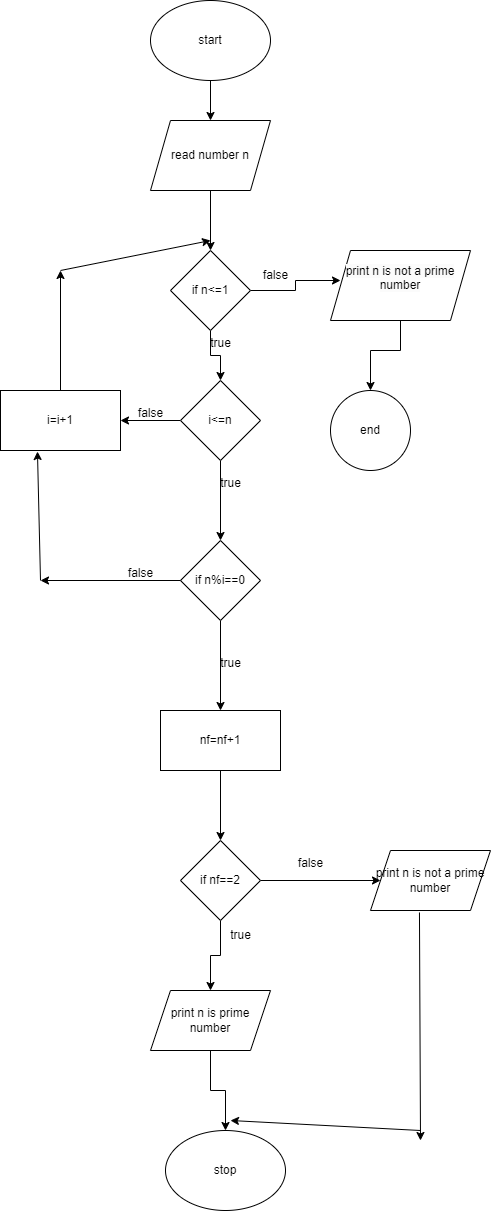

The diagram above was exported from draw.io. Its source (the exported page's mxGraphModel, read from the mxfile embedded in the PNG):
<mxGraphModel dx="880" dy="427" grid="1" gridSize="10" guides="1" tooltips="1" connect="1" arrows="1" fold="1" page="1" pageScale="1" pageWidth="850" pageHeight="1100" math="0" shadow="0">
  <root>
    <mxCell id="0" />
    <mxCell id="1" parent="0" />
    <mxCell id="Kap5Bd658cCCF-Bp3Jwh-9" value="" style="edgeStyle=orthogonalEdgeStyle;rounded=0;orthogonalLoop=1;jettySize=auto;html=1;" edge="1" parent="1" source="Kap5Bd658cCCF-Bp3Jwh-1" target="Kap5Bd658cCCF-Bp3Jwh-2">
      <mxGeometry relative="1" as="geometry" />
    </mxCell>
    <mxCell id="Kap5Bd658cCCF-Bp3Jwh-1" value="start" style="ellipse;whiteSpace=wrap;html=1;" vertex="1" parent="1">
      <mxGeometry x="350" y="10" width="120" height="80" as="geometry" />
    </mxCell>
    <mxCell id="Kap5Bd658cCCF-Bp3Jwh-10" value="" style="edgeStyle=orthogonalEdgeStyle;rounded=0;orthogonalLoop=1;jettySize=auto;html=1;" edge="1" parent="1" source="Kap5Bd658cCCF-Bp3Jwh-2" target="Kap5Bd658cCCF-Bp3Jwh-3">
      <mxGeometry relative="1" as="geometry" />
    </mxCell>
    <mxCell id="Kap5Bd658cCCF-Bp3Jwh-2" value="read number n" style="shape=parallelogram;perimeter=parallelogramPerimeter;whiteSpace=wrap;html=1;fixedSize=1;" vertex="1" parent="1">
      <mxGeometry x="350" y="130" width="120" height="70" as="geometry" />
    </mxCell>
    <mxCell id="Kap5Bd658cCCF-Bp3Jwh-6" value="" style="edgeStyle=orthogonalEdgeStyle;rounded=0;orthogonalLoop=1;jettySize=auto;html=1;" edge="1" parent="1" source="Kap5Bd658cCCF-Bp3Jwh-3">
      <mxGeometry relative="1" as="geometry">
        <mxPoint x="540" y="290" as="targetPoint" />
      </mxGeometry>
    </mxCell>
    <mxCell id="Kap5Bd658cCCF-Bp3Jwh-11" value="" style="edgeStyle=orthogonalEdgeStyle;rounded=0;orthogonalLoop=1;jettySize=auto;html=1;" edge="1" parent="1" source="Kap5Bd658cCCF-Bp3Jwh-3">
      <mxGeometry relative="1" as="geometry">
        <mxPoint x="420" y="390" as="targetPoint" />
      </mxGeometry>
    </mxCell>
    <mxCell id="Kap5Bd658cCCF-Bp3Jwh-3" value="if n&amp;lt;=1" style="rhombus;whiteSpace=wrap;html=1;" vertex="1" parent="1">
      <mxGeometry x="370" y="260" width="80" height="80" as="geometry" />
    </mxCell>
    <mxCell id="Kap5Bd658cCCF-Bp3Jwh-8" value="" style="edgeStyle=orthogonalEdgeStyle;rounded=0;orthogonalLoop=1;jettySize=auto;html=1;" edge="1" parent="1" target="Kap5Bd658cCCF-Bp3Jwh-7">
      <mxGeometry relative="1" as="geometry">
        <mxPoint x="600" y="320" as="sourcePoint" />
      </mxGeometry>
    </mxCell>
    <mxCell id="Kap5Bd658cCCF-Bp3Jwh-7" value="end" style="ellipse;whiteSpace=wrap;html=1;" vertex="1" parent="1">
      <mxGeometry x="530" y="400" width="80" height="80" as="geometry" />
    </mxCell>
    <mxCell id="Kap5Bd658cCCF-Bp3Jwh-12" value="false" style="text;html=1;align=center;verticalAlign=middle;resizable=0;points=[];autosize=1;strokeColor=none;fillColor=none;" vertex="1" parent="1">
      <mxGeometry x="450" y="270" width="50" height="30" as="geometry" />
    </mxCell>
    <mxCell id="Kap5Bd658cCCF-Bp3Jwh-13" value="true" style="text;html=1;align=center;verticalAlign=middle;resizable=0;points=[];autosize=1;strokeColor=none;fillColor=none;" vertex="1" parent="1">
      <mxGeometry x="400" y="338" width="40" height="30" as="geometry" />
    </mxCell>
    <mxCell id="Kap5Bd658cCCF-Bp3Jwh-17" value="" style="edgeStyle=orthogonalEdgeStyle;rounded=0;orthogonalLoop=1;jettySize=auto;html=1;" edge="1" parent="1" source="Kap5Bd658cCCF-Bp3Jwh-15" target="Kap5Bd658cCCF-Bp3Jwh-16">
      <mxGeometry relative="1" as="geometry" />
    </mxCell>
    <mxCell id="Kap5Bd658cCCF-Bp3Jwh-23" value="" style="edgeStyle=orthogonalEdgeStyle;rounded=0;orthogonalLoop=1;jettySize=auto;html=1;" edge="1" parent="1" source="Kap5Bd658cCCF-Bp3Jwh-15" target="Kap5Bd658cCCF-Bp3Jwh-22">
      <mxGeometry relative="1" as="geometry" />
    </mxCell>
    <mxCell id="Kap5Bd658cCCF-Bp3Jwh-15" value="i&amp;lt;=n" style="rhombus;whiteSpace=wrap;html=1;" vertex="1" parent="1">
      <mxGeometry x="380" y="390" width="80" height="80" as="geometry" />
    </mxCell>
    <mxCell id="Kap5Bd658cCCF-Bp3Jwh-20" value="" style="edgeStyle=orthogonalEdgeStyle;rounded=0;orthogonalLoop=1;jettySize=auto;html=1;" edge="1" parent="1" source="Kap5Bd658cCCF-Bp3Jwh-16" target="Kap5Bd658cCCF-Bp3Jwh-19">
      <mxGeometry relative="1" as="geometry" />
    </mxCell>
    <mxCell id="Kap5Bd658cCCF-Bp3Jwh-16" value="if n%i==0" style="rhombus;whiteSpace=wrap;html=1;" vertex="1" parent="1">
      <mxGeometry x="380" y="550" width="80" height="80" as="geometry" />
    </mxCell>
    <mxCell id="Kap5Bd658cCCF-Bp3Jwh-18" value="true" style="text;html=1;align=center;verticalAlign=middle;resizable=0;points=[];autosize=1;strokeColor=none;fillColor=none;" vertex="1" parent="1">
      <mxGeometry x="410" y="478" width="40" height="30" as="geometry" />
    </mxCell>
    <mxCell id="Kap5Bd658cCCF-Bp3Jwh-31" value="" style="edgeStyle=orthogonalEdgeStyle;rounded=0;orthogonalLoop=1;jettySize=auto;html=1;" edge="1" parent="1" source="Kap5Bd658cCCF-Bp3Jwh-19" target="Kap5Bd658cCCF-Bp3Jwh-30">
      <mxGeometry relative="1" as="geometry" />
    </mxCell>
    <mxCell id="Kap5Bd658cCCF-Bp3Jwh-19" value="nf=nf+1" style="whiteSpace=wrap;html=1;" vertex="1" parent="1">
      <mxGeometry x="360" y="720" width="120" height="60" as="geometry" />
    </mxCell>
    <mxCell id="Kap5Bd658cCCF-Bp3Jwh-21" value="true" style="text;html=1;align=center;verticalAlign=middle;resizable=0;points=[];autosize=1;strokeColor=none;fillColor=none;" vertex="1" parent="1">
      <mxGeometry x="410" y="658" width="40" height="30" as="geometry" />
    </mxCell>
    <mxCell id="Kap5Bd658cCCF-Bp3Jwh-22" value="i=i+1" style="whiteSpace=wrap;html=1;" vertex="1" parent="1">
      <mxGeometry x="200" y="400" width="120" height="60" as="geometry" />
    </mxCell>
    <mxCell id="Kap5Bd658cCCF-Bp3Jwh-25" value="&#10;&lt;span style=&quot;color: rgb(0, 0, 0); font-family: Helvetica; font-size: 12px; font-style: normal; font-variant-ligatures: normal; font-variant-caps: normal; font-weight: 400; letter-spacing: normal; orphans: 2; text-align: center; text-indent: 0px; text-transform: none; widows: 2; word-spacing: 0px; -webkit-text-stroke-width: 0px; background-color: rgb(251, 251, 251); text-decoration-thickness: initial; text-decoration-style: initial; text-decoration-color: initial; float: none; display: inline !important;&quot;&gt;print n is not a prime number&lt;/span&gt;&#10;&#10;" style="shape=parallelogram;perimeter=parallelogramPerimeter;whiteSpace=wrap;html=1;fixedSize=1;" vertex="1" parent="1">
      <mxGeometry x="530" y="260" width="140" height="70" as="geometry" />
    </mxCell>
    <mxCell id="Kap5Bd658cCCF-Bp3Jwh-26" value="false" style="text;html=1;align=center;verticalAlign=middle;resizable=0;points=[];autosize=1;strokeColor=none;fillColor=none;" vertex="1" parent="1">
      <mxGeometry x="325" y="408" width="50" height="30" as="geometry" />
    </mxCell>
    <mxCell id="Kap5Bd658cCCF-Bp3Jwh-27" value="" style="endArrow=classic;html=1;rounded=0;entryX=0.308;entryY=1.017;entryDx=0;entryDy=0;entryPerimeter=0;" edge="1" parent="1" target="Kap5Bd658cCCF-Bp3Jwh-22">
      <mxGeometry width="50" height="50" relative="1" as="geometry">
        <mxPoint x="240" y="590" as="sourcePoint" />
        <mxPoint x="450" y="530" as="targetPoint" />
      </mxGeometry>
    </mxCell>
    <mxCell id="Kap5Bd658cCCF-Bp3Jwh-28" value="" style="endArrow=classic;html=1;rounded=0;exitX=0;exitY=0.5;exitDx=0;exitDy=0;" edge="1" parent="1" source="Kap5Bd658cCCF-Bp3Jwh-16">
      <mxGeometry width="50" height="50" relative="1" as="geometry">
        <mxPoint x="400" y="580" as="sourcePoint" />
        <mxPoint x="240" y="590" as="targetPoint" />
      </mxGeometry>
    </mxCell>
    <mxCell id="Kap5Bd658cCCF-Bp3Jwh-29" value="false" style="text;html=1;align=center;verticalAlign=middle;resizable=0;points=[];autosize=1;strokeColor=none;fillColor=none;" vertex="1" parent="1">
      <mxGeometry x="315" y="568" width="50" height="30" as="geometry" />
    </mxCell>
    <mxCell id="Kap5Bd658cCCF-Bp3Jwh-34" value="" style="edgeStyle=orthogonalEdgeStyle;rounded=0;orthogonalLoop=1;jettySize=auto;html=1;" edge="1" parent="1" source="Kap5Bd658cCCF-Bp3Jwh-30" target="Kap5Bd658cCCF-Bp3Jwh-32">
      <mxGeometry relative="1" as="geometry" />
    </mxCell>
    <mxCell id="Kap5Bd658cCCF-Bp3Jwh-35" value="" style="edgeStyle=orthogonalEdgeStyle;rounded=0;orthogonalLoop=1;jettySize=auto;html=1;" edge="1" parent="1" source="Kap5Bd658cCCF-Bp3Jwh-30" target="Kap5Bd658cCCF-Bp3Jwh-33">
      <mxGeometry relative="1" as="geometry" />
    </mxCell>
    <mxCell id="Kap5Bd658cCCF-Bp3Jwh-30" value="if nf==2" style="rhombus;whiteSpace=wrap;html=1;" vertex="1" parent="1">
      <mxGeometry x="380" y="850" width="80" height="80" as="geometry" />
    </mxCell>
    <mxCell id="Kap5Bd658cCCF-Bp3Jwh-39" value="" style="edgeStyle=orthogonalEdgeStyle;rounded=0;orthogonalLoop=1;jettySize=auto;html=1;" edge="1" parent="1" source="Kap5Bd658cCCF-Bp3Jwh-32" target="Kap5Bd658cCCF-Bp3Jwh-38">
      <mxGeometry relative="1" as="geometry" />
    </mxCell>
    <mxCell id="Kap5Bd658cCCF-Bp3Jwh-32" value="print n is prime number" style="shape=parallelogram;perimeter=parallelogramPerimeter;whiteSpace=wrap;html=1;fixedSize=1;" vertex="1" parent="1">
      <mxGeometry x="350" y="1000" width="120" height="60" as="geometry" />
    </mxCell>
    <mxCell id="Kap5Bd658cCCF-Bp3Jwh-33" value="print n is not a prime number" style="shape=parallelogram;perimeter=parallelogramPerimeter;whiteSpace=wrap;html=1;fixedSize=1;" vertex="1" parent="1">
      <mxGeometry x="570" y="860" width="120" height="60" as="geometry" />
    </mxCell>
    <mxCell id="Kap5Bd658cCCF-Bp3Jwh-36" value="true" style="text;html=1;align=center;verticalAlign=middle;resizable=0;points=[];autosize=1;strokeColor=none;fillColor=none;" vertex="1" parent="1">
      <mxGeometry x="420" y="930" width="40" height="30" as="geometry" />
    </mxCell>
    <mxCell id="Kap5Bd658cCCF-Bp3Jwh-37" value="false" style="text;html=1;align=center;verticalAlign=middle;resizable=0;points=[];autosize=1;strokeColor=none;fillColor=none;" vertex="1" parent="1">
      <mxGeometry x="485" y="858" width="50" height="30" as="geometry" />
    </mxCell>
    <mxCell id="Kap5Bd658cCCF-Bp3Jwh-38" value="stop" style="ellipse;whiteSpace=wrap;html=1;" vertex="1" parent="1">
      <mxGeometry x="365" y="1140" width="120" height="80" as="geometry" />
    </mxCell>
    <mxCell id="Kap5Bd658cCCF-Bp3Jwh-40" value="" style="endArrow=classic;html=1;rounded=0;exitX=0.408;exitY=1.033;exitDx=0;exitDy=0;exitPerimeter=0;" edge="1" parent="1" source="Kap5Bd658cCCF-Bp3Jwh-33">
      <mxGeometry width="50" height="50" relative="1" as="geometry">
        <mxPoint x="470" y="970" as="sourcePoint" />
        <mxPoint x="620" y="1150" as="targetPoint" />
      </mxGeometry>
    </mxCell>
    <mxCell id="Kap5Bd658cCCF-Bp3Jwh-41" value="" style="endArrow=classic;html=1;rounded=0;" edge="1" parent="1">
      <mxGeometry width="50" height="50" relative="1" as="geometry">
        <mxPoint x="620" y="1140" as="sourcePoint" />
        <mxPoint x="430" y="1130" as="targetPoint" />
      </mxGeometry>
    </mxCell>
    <mxCell id="Kap5Bd658cCCF-Bp3Jwh-42" value="" style="endArrow=classic;html=1;rounded=0;exitX=0.5;exitY=0;exitDx=0;exitDy=0;" edge="1" parent="1" source="Kap5Bd658cCCF-Bp3Jwh-22">
      <mxGeometry width="50" height="50" relative="1" as="geometry">
        <mxPoint x="400" y="470" as="sourcePoint" />
        <mxPoint x="260" y="280" as="targetPoint" />
      </mxGeometry>
    </mxCell>
    <mxCell id="Kap5Bd658cCCF-Bp3Jwh-43" value="" style="endArrow=classic;html=1;rounded=0;" edge="1" parent="1">
      <mxGeometry width="50" height="50" relative="1" as="geometry">
        <mxPoint x="260" y="280" as="sourcePoint" />
        <mxPoint x="410" y="250" as="targetPoint" />
      </mxGeometry>
    </mxCell>
  </root>
</mxGraphModel>